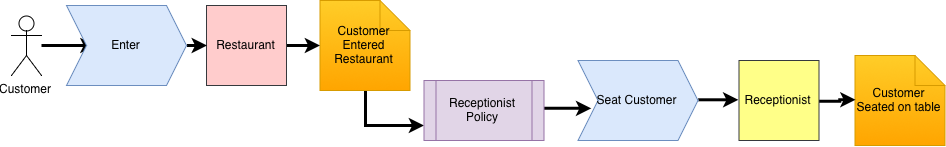

The diagram above was exported from draw.io. Its source (the exported page's mxGraphModel, read from the mxfile embedded in the PNG):
<mxGraphModel dx="2911" dy="1810" grid="1" gridSize="10" guides="1" tooltips="1" connect="1" arrows="1" fold="1" page="1" pageScale="1" pageWidth="1169" pageHeight="827" math="0" shadow="0">
  <root>
    <mxCell id="0" />
    <mxCell id="1" parent="0" />
    <mxCell id="2" value="&lt;span&gt;Customer Seated on table&lt;/span&gt;&lt;br&gt;" style="shape=note;whiteSpace=wrap;html=1;backgroundOutline=1;fillColor=#ffcd28;strokeColor=#d79b00;gradientColor=#ffa500;fontStyle=0" vertex="1" parent="1">
      <mxGeometry x="878.5" y="920" width="90" height="90" as="geometry" />
    </mxCell>
    <mxCell id="3" style="edgeStyle=orthogonalEdgeStyle;rounded=0;orthogonalLoop=1;jettySize=auto;html=1;entryX=0;entryY=0.75;entryDx=0;entryDy=0;strokeWidth=3;fontStyle=0" edge="1" source="4" target="6" parent="1">
      <mxGeometry relative="1" as="geometry">
        <Array as="points">
          <mxPoint x="389" y="990" />
        </Array>
      </mxGeometry>
    </mxCell>
    <mxCell id="4" value="&lt;span&gt;Customer Entered Restaurant&lt;/span&gt;&lt;br&gt;" style="shape=note;whiteSpace=wrap;html=1;backgroundOutline=1;fillColor=#ffcd28;strokeColor=#d79b00;gradientColor=#ffa500;fontStyle=0" vertex="1" parent="1">
      <mxGeometry x="343.5" y="865" width="90" height="90" as="geometry" />
    </mxCell>
    <mxCell id="5" style="edgeStyle=orthogonalEdgeStyle;rounded=0;orthogonalLoop=1;jettySize=auto;html=1;exitX=1;exitY=0.5;exitDx=0;exitDy=0;entryX=0.113;entryY=0.6;entryDx=0;entryDy=0;entryPerimeter=0;strokeWidth=3;fontStyle=0" edge="1" source="6" target="8" parent="1">
      <mxGeometry relative="1" as="geometry">
        <Array as="points">
          <mxPoint x="568" y="973" />
        </Array>
      </mxGeometry>
    </mxCell>
    <mxCell id="6" value="&lt;span&gt;Receptionist Policy&lt;/span&gt;" style="shape=process;whiteSpace=wrap;html=1;backgroundOutline=1;fillColor=#e1d5e7;strokeColor=#9673a6;fontStyle=0" vertex="1" parent="1">
      <mxGeometry x="447.5" y="945" width="120" height="60" as="geometry" />
    </mxCell>
    <mxCell id="7" style="edgeStyle=orthogonalEdgeStyle;rounded=0;orthogonalLoop=1;jettySize=auto;html=1;exitX=1;exitY=0.5;exitDx=0;exitDy=0;entryX=0;entryY=0.5;entryDx=0;entryDy=0;strokeWidth=3;fontStyle=0" edge="1" source="8" target="10" parent="1">
      <mxGeometry relative="1" as="geometry" />
    </mxCell>
    <mxCell id="8" value="&lt;span&gt;Seat Customer&lt;/span&gt;" style="shape=step;perimeter=stepPerimeter;whiteSpace=wrap;html=1;fixedSize=1;fillColor=#dae8fc;strokeColor=#6c8ebf;fontStyle=0" vertex="1" parent="1">
      <mxGeometry x="601.5" y="925" width="120" height="80" as="geometry" />
    </mxCell>
    <mxCell id="9" style="edgeStyle=orthogonalEdgeStyle;rounded=0;orthogonalLoop=1;jettySize=auto;html=1;entryX=0;entryY=0.5;entryDx=0;entryDy=0;entryPerimeter=0;strokeWidth=3;fontStyle=0" edge="1" source="10" target="2" parent="1">
      <mxGeometry relative="1" as="geometry" />
    </mxCell>
    <mxCell id="10" value="&lt;span&gt;Receptionist&lt;/span&gt;" style="whiteSpace=wrap;html=1;aspect=fixed;fillColor=#ffff88;strokeColor=#36393d;fontStyle=0" vertex="1" parent="1">
      <mxGeometry x="762.5" y="925" width="80" height="80" as="geometry" />
    </mxCell>
    <mxCell id="11" value="" style="edgeStyle=orthogonalEdgeStyle;rounded=0;orthogonalLoop=1;jettySize=auto;html=1;strokeWidth=3;fontStyle=0" edge="1" source="12" target="4" parent="1">
      <mxGeometry relative="1" as="geometry" />
    </mxCell>
    <mxCell id="12" value="&lt;span&gt;Restaurant&lt;/span&gt;&lt;br&gt;" style="whiteSpace=wrap;html=1;aspect=fixed;fillColor=#ffcccc;strokeColor=#36393d;fontStyle=0" vertex="1" parent="1">
      <mxGeometry x="230" y="870" width="80" height="80" as="geometry" />
    </mxCell>
    <mxCell id="13" style="edgeStyle=orthogonalEdgeStyle;rounded=0;orthogonalLoop=1;jettySize=auto;html=1;entryX=0;entryY=0.5;entryDx=0;entryDy=0;strokeWidth=3;fontStyle=0" edge="1" source="14" target="16" parent="1">
      <mxGeometry relative="1" as="geometry" />
    </mxCell>
    <mxCell id="14" value="&lt;span&gt;Customer&lt;/span&gt;" style="shape=umlActor;verticalLabelPosition=bottom;labelBackgroundColor=#ffffff;verticalAlign=top;html=1;outlineConnect=0;fontStyle=0" vertex="1" parent="1">
      <mxGeometry x="35" y="880" width="30" height="60" as="geometry" />
    </mxCell>
    <mxCell id="15" style="edgeStyle=orthogonalEdgeStyle;rounded=0;orthogonalLoop=1;jettySize=auto;html=1;exitX=1;exitY=0.5;exitDx=0;exitDy=0;entryX=0;entryY=0.5;entryDx=0;entryDy=0;strokeWidth=3;fontStyle=0" edge="1" source="16" target="12" parent="1">
      <mxGeometry relative="1" as="geometry" />
    </mxCell>
    <mxCell id="16" value="&lt;span&gt;Enter&lt;/span&gt;" style="shape=step;perimeter=stepPerimeter;whiteSpace=wrap;html=1;fixedSize=1;fillColor=#dae8fc;strokeColor=#6c8ebf;fontStyle=0" vertex="1" parent="1">
      <mxGeometry x="90" y="870" width="120" height="80" as="geometry" />
    </mxCell>
  </root>
</mxGraphModel>